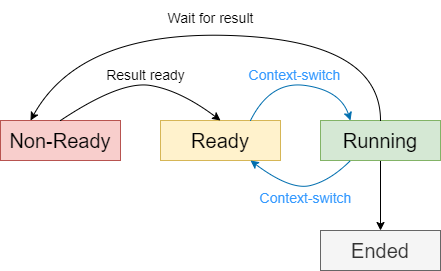

The diagram above was exported from draw.io. Its source (the exported page's mxGraphModel, read from the mxfile embedded in the PNG):
<mxGraphModel dx="677" dy="408" grid="1" gridSize="10" guides="1" tooltips="1" connect="1" arrows="1" fold="1" page="1" pageScale="1" pageWidth="850" pageHeight="1100" math="0" shadow="0">
  <root>
    <mxCell id="0" />
    <mxCell id="1" parent="0" />
    <mxCell id="XqO41brIwq9VIaP4ywVL-1" value="Non-Ready" style="rounded=0;whiteSpace=wrap;html=1;fontSize=20;fillColor=#f8cecc;strokeColor=#b85450;" vertex="1" parent="1">
      <mxGeometry x="120" y="240" width="120" height="40" as="geometry" />
    </mxCell>
    <mxCell id="XqO41brIwq9VIaP4ywVL-2" value="Ready" style="rounded=0;whiteSpace=wrap;html=1;fontSize=20;fillColor=#fff2cc;strokeColor=#d6b656;" vertex="1" parent="1">
      <mxGeometry x="280" y="240" width="120" height="40" as="geometry" />
    </mxCell>
    <mxCell id="XqO41brIwq9VIaP4ywVL-6" style="edgeStyle=orthogonalEdgeStyle;rounded=0;orthogonalLoop=1;jettySize=auto;html=1;entryX=0.5;entryY=0;entryDx=0;entryDy=0;fontSize=20;" edge="1" parent="1" source="XqO41brIwq9VIaP4ywVL-3" target="XqO41brIwq9VIaP4ywVL-4">
      <mxGeometry relative="1" as="geometry" />
    </mxCell>
    <mxCell id="XqO41brIwq9VIaP4ywVL-3" value="Running" style="rounded=0;whiteSpace=wrap;html=1;fontSize=20;fillColor=#d5e8d4;strokeColor=#82b366;" vertex="1" parent="1">
      <mxGeometry x="440" y="240" width="120" height="40" as="geometry" />
    </mxCell>
    <mxCell id="XqO41brIwq9VIaP4ywVL-4" value="Ended" style="rounded=0;whiteSpace=wrap;html=1;fontSize=20;fillColor=#f5f5f5;fontColor=#333333;strokeColor=#666666;" vertex="1" parent="1">
      <mxGeometry x="440" y="350" width="120" height="40" as="geometry" />
    </mxCell>
    <mxCell id="XqO41brIwq9VIaP4ywVL-5" value="" style="curved=1;endArrow=classic;html=1;rounded=0;fontSize=20;exitX=0.5;exitY=0;exitDx=0;exitDy=0;entryX=0.5;entryY=0;entryDx=0;entryDy=0;" edge="1" parent="1" source="XqO41brIwq9VIaP4ywVL-1" target="XqO41brIwq9VIaP4ywVL-2">
      <mxGeometry width="50" height="50" relative="1" as="geometry">
        <mxPoint x="310" y="340" as="sourcePoint" />
        <mxPoint x="360" y="290" as="targetPoint" />
        <Array as="points">
          <mxPoint x="240" y="200" />
          <mxPoint x="300" y="210" />
        </Array>
      </mxGeometry>
    </mxCell>
    <mxCell id="XqO41brIwq9VIaP4ywVL-8" value="" style="curved=1;endArrow=classic;html=1;rounded=0;fontSize=20;exitX=0.75;exitY=0;exitDx=0;exitDy=0;entryX=0.25;entryY=0;entryDx=0;entryDy=0;fillColor=#1ba1e2;strokeColor=#006EAF;" edge="1" parent="1" source="XqO41brIwq9VIaP4ywVL-2" target="XqO41brIwq9VIaP4ywVL-3">
      <mxGeometry width="50" height="50" relative="1" as="geometry">
        <mxPoint x="345" y="220" as="sourcePoint" />
        <mxPoint x="504.9999999999999" y="220" as="targetPoint" />
        <Array as="points">
          <mxPoint x="390" y="200" />
          <mxPoint x="460" y="210" />
        </Array>
      </mxGeometry>
    </mxCell>
    <mxCell id="XqO41brIwq9VIaP4ywVL-9" value="" style="curved=1;endArrow=classic;html=1;rounded=0;fontSize=20;exitX=0.25;exitY=1;exitDx=0;exitDy=0;entryX=0.75;entryY=1;entryDx=0;entryDy=0;fillColor=#1ba1e2;strokeColor=#006EAF;" edge="1" parent="1" source="XqO41brIwq9VIaP4ywVL-3" target="XqO41brIwq9VIaP4ywVL-2">
      <mxGeometry width="50" height="50" relative="1" as="geometry">
        <mxPoint x="319.9999999999998" y="360" as="sourcePoint" />
        <mxPoint x="420" y="360" as="targetPoint" />
        <Array as="points">
          <mxPoint x="450" y="300" />
          <mxPoint x="410" y="310" />
        </Array>
      </mxGeometry>
    </mxCell>
    <mxCell id="XqO41brIwq9VIaP4ywVL-10" value="&lt;font style=&quot;font-size: 14px;&quot;&gt;Context-switch&lt;/font&gt;" style="text;html=1;align=center;verticalAlign=middle;resizable=0;points=[];autosize=1;fontSize=20;fontColor=#3399FF;" vertex="1" parent="1">
      <mxGeometry x="359" y="177" width="110" height="30" as="geometry" />
    </mxCell>
    <mxCell id="XqO41brIwq9VIaP4ywVL-11" value="&lt;font style=&quot;font-size: 14px;&quot;&gt;Context-switch&lt;/font&gt;" style="text;html=1;align=center;verticalAlign=middle;resizable=0;points=[];autosize=1;fontSize=20;fontColor=#3399FF;" vertex="1" parent="1">
      <mxGeometry x="370" y="300" width="110" height="30" as="geometry" />
    </mxCell>
    <mxCell id="XqO41brIwq9VIaP4ywVL-12" value="" style="curved=1;endArrow=classic;html=1;rounded=0;fontSize=20;exitX=0.5;exitY=0;exitDx=0;exitDy=0;entryX=0.25;entryY=0;entryDx=0;entryDy=0;" edge="1" parent="1" source="XqO41brIwq9VIaP4ywVL-3" target="XqO41brIwq9VIaP4ywVL-1">
      <mxGeometry width="50" height="50" relative="1" as="geometry">
        <mxPoint x="190" y="250" as="sourcePoint" />
        <mxPoint x="349.9999999999999" y="250" as="targetPoint" />
        <Array as="points">
          <mxPoint x="500" y="160" />
          <mxPoint x="200" y="150" />
        </Array>
      </mxGeometry>
    </mxCell>
    <mxCell id="XqO41brIwq9VIaP4ywVL-13" value="&lt;font style=&quot;font-size: 14px;&quot;&gt;Result ready&lt;/font&gt;" style="text;html=1;align=center;verticalAlign=middle;resizable=0;points=[];autosize=1;fontSize=20;fontColor=#000000;" vertex="1" parent="1">
      <mxGeometry x="220" y="177" width="90" height="30" as="geometry" />
    </mxCell>
    <mxCell id="XqO41brIwq9VIaP4ywVL-14" value="&lt;font style=&quot;font-size: 14px;&quot;&gt;Wait for result&lt;/font&gt;" style="text;html=1;align=center;verticalAlign=middle;resizable=0;points=[];autosize=1;fontSize=20;fontColor=#000000;" vertex="1" parent="1">
      <mxGeometry x="280" y="120" width="100" height="30" as="geometry" />
    </mxCell>
  </root>
</mxGraphModel>